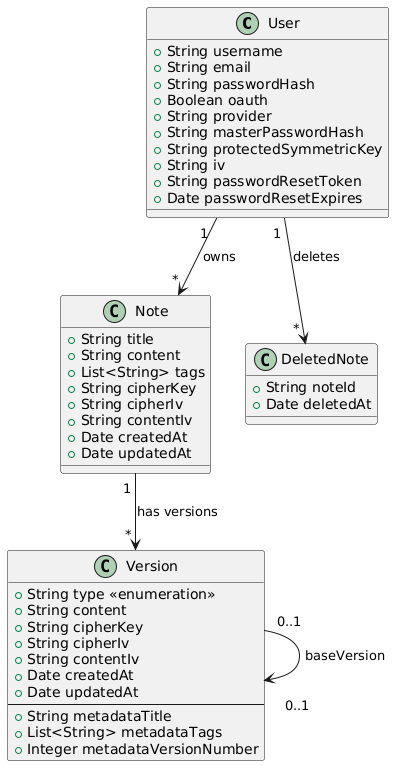

The diagram above was rendered by PlantUML. Its source (embedded in the PNG):
@startuml
'------------------------
' User Model
'------------------------
class User {
  +String username
  +String email
  +String passwordHash
  +Boolean oauth
  +String provider
  +String masterPasswordHash
  +String protectedSymmetricKey
  +String iv
  +String passwordResetToken
  +Date passwordResetExpires
}

'------------------------
' Note Model
'------------------------
class Note {
  +String title
  +String content
  +List<String> tags
  +String cipherKey
  +String cipherIv
  +String contentIv
  +Date createdAt
  +Date updatedAt
}

'------------------------
' DeletedNote Model
'------------------------
class DeletedNote {
  +String noteId
  +Date deletedAt
}

'------------------------
' Version Model
'------------------------
class Version {
  +String type <<enumeration>>
  +String content
  +String cipherKey
  +String cipherIv
  +String contentIv
  +Date createdAt
  +Date updatedAt
  --
  +String metadataTitle
  +List<String> metadataTags
  +Integer metadataVersionNumber
}

'------------------------
' Associations
'------------------------
User " 1 " -->" * " Note : owns
User " 1 " --> " * " DeletedNote : "deletes"
Note " 1 " --> " * " Version : "has versions"
Version " 0..1 " --> "\n   0..1" Version : baseVersion
@enduml